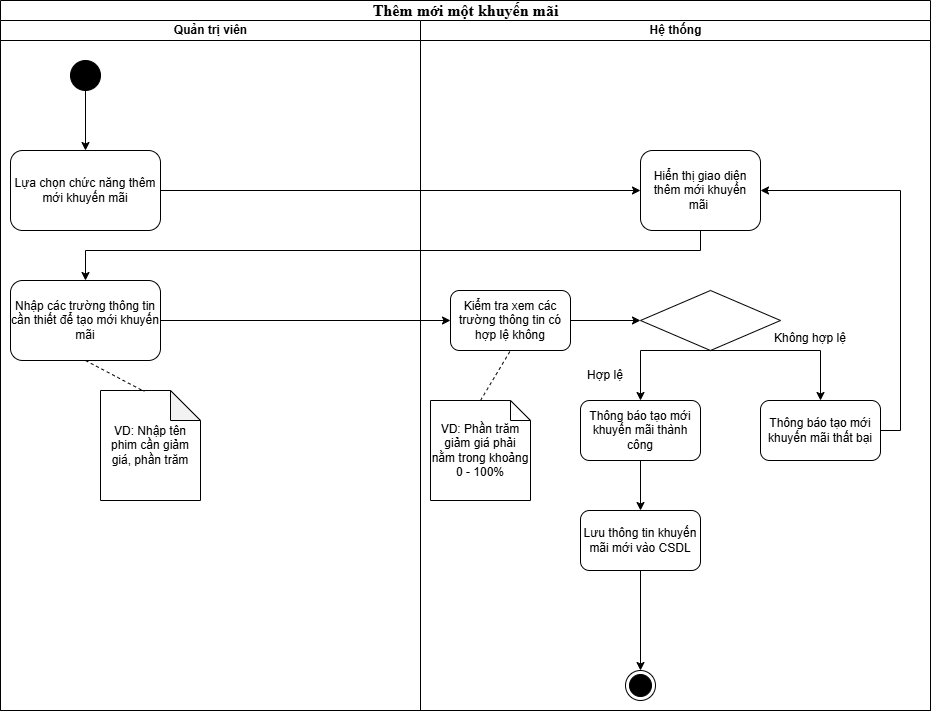

The diagram above was exported from draw.io. Its source (the exported page's mxGraphModel, read from the mxfile embedded in the PNG):
<mxGraphModel dx="1097" dy="595" grid="1" gridSize="10" guides="1" tooltips="1" connect="1" arrows="1" fold="1" page="1" pageScale="1" pageWidth="850" pageHeight="1100" background="none" math="0" shadow="0">
  <root>
    <mxCell id="0" />
    <mxCell id="1" parent="0" />
    <mxCell id="1c1d494c118603dd-1" value="&lt;font face=&quot;Times New Roman, serif&quot;&gt;&lt;span style=&quot;font-size: 16px;&quot;&gt;Thêm mới một khuyến mãi&lt;/span&gt;&lt;/font&gt;" style="swimlane;html=1;childLayout=stackLayout;startSize=20;rounded=0;shadow=0;comic=0;labelBackgroundColor=none;strokeWidth=1;fontFamily=Verdana;fontSize=12;align=center;" parent="1" vertex="1">
      <mxGeometry x="40" y="10" width="930" height="710" as="geometry" />
    </mxCell>
    <mxCell id="1c1d494c118603dd-2" value="Quản trị viên" style="swimlane;html=1;startSize=20;align=center;" parent="1c1d494c118603dd-1" vertex="1">
      <mxGeometry y="20" width="420" height="690" as="geometry" />
    </mxCell>
    <mxCell id="kSY7tV_tvhXYNaOMcpFt-1" value="" style="ellipse;fillColor=strokeColor;html=1;" vertex="1" parent="1c1d494c118603dd-2">
      <mxGeometry x="70" y="40" width="30" height="30" as="geometry" />
    </mxCell>
    <mxCell id="kSY7tV_tvhXYNaOMcpFt-86" value="Lựa chọn chức năng thêm mới khuyến mãi" style="rounded=1;whiteSpace=wrap;html=1;" vertex="1" parent="1c1d494c118603dd-2">
      <mxGeometry x="10" y="130" width="150" height="80" as="geometry" />
    </mxCell>
    <mxCell id="kSY7tV_tvhXYNaOMcpFt-100" value="Nhập các trường thông tin cần thiết để tạo mới khuyến mãi" style="rounded=1;whiteSpace=wrap;html=1;" vertex="1" parent="1c1d494c118603dd-2">
      <mxGeometry x="10" y="260" width="150" height="80" as="geometry" />
    </mxCell>
    <mxCell id="kSY7tV_tvhXYNaOMcpFt-120" value="VD: Nhập tên phim cần giảm giá, phần trăm" style="shape=note;whiteSpace=wrap;html=1;backgroundOutline=1;darkOpacity=0.05;" vertex="1" parent="1c1d494c118603dd-2">
      <mxGeometry x="100" y="370" width="100" height="110" as="geometry" />
    </mxCell>
    <mxCell id="kSY7tV_tvhXYNaOMcpFt-121" value="" style="endArrow=none;dashed=1;html=1;rounded=0;exitX=0.5;exitY=1;exitDx=0;exitDy=0;entryX=0.438;entryY=0.009;entryDx=0;entryDy=0;entryPerimeter=0;" edge="1" parent="1c1d494c118603dd-2" source="kSY7tV_tvhXYNaOMcpFt-100" target="kSY7tV_tvhXYNaOMcpFt-120">
      <mxGeometry width="50" height="50" relative="1" as="geometry">
        <mxPoint x="250" y="290" as="sourcePoint" />
        <mxPoint x="300" y="240" as="targetPoint" />
      </mxGeometry>
    </mxCell>
    <mxCell id="1c1d494c118603dd-3" value="Hệ thống" style="swimlane;html=1;startSize=20;" parent="1c1d494c118603dd-1" vertex="1">
      <mxGeometry x="420" y="20" width="510" height="690" as="geometry" />
    </mxCell>
    <mxCell id="kSY7tV_tvhXYNaOMcpFt-91" value="Hiển thị giao diện thêm mới khuyến mãi&amp;nbsp;" style="rounded=1;whiteSpace=wrap;html=1;" vertex="1" parent="1c1d494c118603dd-3">
      <mxGeometry x="220" y="130" width="120" height="80" as="geometry" />
    </mxCell>
    <mxCell id="kSY7tV_tvhXYNaOMcpFt-102" value="" style="rhombus;whiteSpace=wrap;html=1;" vertex="1" parent="1c1d494c118603dd-3">
      <mxGeometry x="220" y="270" width="140" height="60" as="geometry" />
    </mxCell>
    <mxCell id="kSY7tV_tvhXYNaOMcpFt-104" value="Kiểm tra xem các trường thông tin có hợp lệ không" style="rounded=1;whiteSpace=wrap;html=1;" vertex="1" parent="1c1d494c118603dd-3">
      <mxGeometry x="30" y="270" width="120" height="60" as="geometry" />
    </mxCell>
    <mxCell id="kSY7tV_tvhXYNaOMcpFt-105" value="" style="endArrow=classic;html=1;rounded=0;exitX=1;exitY=0.5;exitDx=0;exitDy=0;entryX=0;entryY=0.5;entryDx=0;entryDy=0;" edge="1" parent="1c1d494c118603dd-3" source="kSY7tV_tvhXYNaOMcpFt-104" target="kSY7tV_tvhXYNaOMcpFt-102">
      <mxGeometry width="50" height="50" relative="1" as="geometry">
        <mxPoint x="70" y="320" as="sourcePoint" />
        <mxPoint x="120" y="270" as="targetPoint" />
      </mxGeometry>
    </mxCell>
    <mxCell id="kSY7tV_tvhXYNaOMcpFt-107" value="Thông báo tạo mới khuyến mãi thành công" style="rounded=1;whiteSpace=wrap;html=1;" vertex="1" parent="1c1d494c118603dd-3">
      <mxGeometry x="160" y="380" width="120" height="60" as="geometry" />
    </mxCell>
    <mxCell id="kSY7tV_tvhXYNaOMcpFt-109" value="Lưu thông tin khuyến mãi mới vào CSDL" style="rounded=1;whiteSpace=wrap;html=1;" vertex="1" parent="1c1d494c118603dd-3">
      <mxGeometry x="160" y="490" width="120" height="60" as="geometry" />
    </mxCell>
    <mxCell id="kSY7tV_tvhXYNaOMcpFt-110" value="VD: Phần trăm giảm giá phải nằm trong khoảng 0 - 100%" style="shape=note;size=20;whiteSpace=wrap;html=1;" vertex="1" parent="1c1d494c118603dd-3">
      <mxGeometry x="10" y="380" width="100" height="100" as="geometry" />
    </mxCell>
    <mxCell id="kSY7tV_tvhXYNaOMcpFt-111" value="" style="endArrow=none;dashed=1;html=1;rounded=0;entryX=0.5;entryY=1;entryDx=0;entryDy=0;exitX=0.5;exitY=0;exitDx=0;exitDy=0;exitPerimeter=0;" edge="1" parent="1c1d494c118603dd-3" source="kSY7tV_tvhXYNaOMcpFt-110" target="kSY7tV_tvhXYNaOMcpFt-104">
      <mxGeometry width="50" height="50" relative="1" as="geometry">
        <mxPoint x="70" y="550" as="sourcePoint" />
        <mxPoint x="120" y="500" as="targetPoint" />
      </mxGeometry>
    </mxCell>
    <mxCell id="kSY7tV_tvhXYNaOMcpFt-113" value="Thông báo tạo mới khuyến mãi thất bại" style="rounded=1;whiteSpace=wrap;html=1;" vertex="1" parent="1c1d494c118603dd-3">
      <mxGeometry x="340" y="380" width="120" height="60" as="geometry" />
    </mxCell>
    <mxCell id="kSY7tV_tvhXYNaOMcpFt-108" value="" style="endArrow=classic;html=1;rounded=0;exitX=0.5;exitY=1;exitDx=0;exitDy=0;entryX=0.5;entryY=0;entryDx=0;entryDy=0;" edge="1" parent="1c1d494c118603dd-3" source="kSY7tV_tvhXYNaOMcpFt-107" target="kSY7tV_tvhXYNaOMcpFt-109">
      <mxGeometry width="50" height="50" relative="1" as="geometry">
        <mxPoint x="70" y="320" as="sourcePoint" />
        <mxPoint x="290" y="490" as="targetPoint" />
      </mxGeometry>
    </mxCell>
    <mxCell id="kSY7tV_tvhXYNaOMcpFt-106" value="" style="endArrow=classic;html=1;rounded=0;exitX=0.5;exitY=1;exitDx=0;exitDy=0;entryX=0.5;entryY=0;entryDx=0;entryDy=0;" edge="1" parent="1c1d494c118603dd-3" source="kSY7tV_tvhXYNaOMcpFt-102" target="kSY7tV_tvhXYNaOMcpFt-107">
      <mxGeometry width="50" height="50" relative="1" as="geometry">
        <mxPoint x="70" y="320" as="sourcePoint" />
        <mxPoint x="290" y="380" as="targetPoint" />
        <Array as="points">
          <mxPoint x="220" y="330" />
        </Array>
      </mxGeometry>
    </mxCell>
    <mxCell id="kSY7tV_tvhXYNaOMcpFt-112" value="" style="endArrow=classic;html=1;rounded=0;exitX=0.5;exitY=1;exitDx=0;exitDy=0;entryX=0.5;entryY=0;entryDx=0;entryDy=0;" edge="1" parent="1c1d494c118603dd-3" source="kSY7tV_tvhXYNaOMcpFt-102" target="kSY7tV_tvhXYNaOMcpFt-113">
      <mxGeometry width="50" height="50" relative="1" as="geometry">
        <mxPoint x="70" y="430" as="sourcePoint" />
        <mxPoint x="420" y="330" as="targetPoint" />
        <Array as="points">
          <mxPoint x="400" y="330" />
        </Array>
      </mxGeometry>
    </mxCell>
    <mxCell id="kSY7tV_tvhXYNaOMcpFt-114" value="" style="endArrow=classic;html=1;rounded=0;exitX=1;exitY=0.5;exitDx=0;exitDy=0;entryX=1;entryY=0.5;entryDx=0;entryDy=0;" edge="1" parent="1c1d494c118603dd-3" source="kSY7tV_tvhXYNaOMcpFt-113" target="kSY7tV_tvhXYNaOMcpFt-91">
      <mxGeometry width="50" height="50" relative="1" as="geometry">
        <mxPoint x="70" y="430" as="sourcePoint" />
        <mxPoint x="120" y="380" as="targetPoint" />
        <Array as="points">
          <mxPoint x="480" y="410" />
          <mxPoint x="480" y="170" />
        </Array>
      </mxGeometry>
    </mxCell>
    <mxCell id="kSY7tV_tvhXYNaOMcpFt-115" value="Không hợp lệ&lt;div&gt;&lt;br&gt;&lt;/div&gt;" style="text;html=1;align=center;verticalAlign=middle;whiteSpace=wrap;rounded=0;" vertex="1" parent="1c1d494c118603dd-3">
      <mxGeometry x="350" y="310" width="80" height="30" as="geometry" />
    </mxCell>
    <mxCell id="kSY7tV_tvhXYNaOMcpFt-117" value="Hợp lệ" style="text;html=1;align=center;verticalAlign=middle;whiteSpace=wrap;rounded=0;" vertex="1" parent="1c1d494c118603dd-3">
      <mxGeometry x="150" y="340" width="70" height="30" as="geometry" />
    </mxCell>
    <mxCell id="kSY7tV_tvhXYNaOMcpFt-119" value="" style="ellipse;html=1;shape=endState;fillColor=strokeColor;" vertex="1" parent="1c1d494c118603dd-3">
      <mxGeometry x="205" y="650" width="30" height="30" as="geometry" />
    </mxCell>
    <mxCell id="kSY7tV_tvhXYNaOMcpFt-87" value="" style="endArrow=classic;html=1;rounded=0;exitX=1;exitY=0.5;exitDx=0;exitDy=0;entryX=0;entryY=0.5;entryDx=0;entryDy=0;" edge="1" parent="1c1d494c118603dd-1" source="kSY7tV_tvhXYNaOMcpFt-86" target="kSY7tV_tvhXYNaOMcpFt-91">
      <mxGeometry width="50" height="50" relative="1" as="geometry">
        <mxPoint x="330" y="340" as="sourcePoint" />
        <mxPoint x="450" y="190" as="targetPoint" />
      </mxGeometry>
    </mxCell>
    <mxCell id="kSY7tV_tvhXYNaOMcpFt-101" value="" style="endArrow=classic;html=1;rounded=0;exitX=0.5;exitY=1;exitDx=0;exitDy=0;entryX=0.5;entryY=0;entryDx=0;entryDy=0;" edge="1" parent="1c1d494c118603dd-1" source="kSY7tV_tvhXYNaOMcpFt-91" target="kSY7tV_tvhXYNaOMcpFt-100">
      <mxGeometry width="50" height="50" relative="1" as="geometry">
        <mxPoint x="490" y="340" as="sourcePoint" />
        <mxPoint x="540" y="290" as="targetPoint" />
        <Array as="points">
          <mxPoint x="700" y="250" />
          <mxPoint x="85" y="250" />
        </Array>
      </mxGeometry>
    </mxCell>
    <mxCell id="kSY7tV_tvhXYNaOMcpFt-103" value="" style="endArrow=classic;html=1;rounded=0;exitX=1;exitY=0.5;exitDx=0;exitDy=0;" edge="1" parent="1c1d494c118603dd-1" source="kSY7tV_tvhXYNaOMcpFt-100" target="kSY7tV_tvhXYNaOMcpFt-104">
      <mxGeometry width="50" height="50" relative="1" as="geometry">
        <mxPoint x="490" y="340" as="sourcePoint" />
        <mxPoint x="450" y="320" as="targetPoint" />
      </mxGeometry>
    </mxCell>
    <mxCell id="kSY7tV_tvhXYNaOMcpFt-85" value="" style="endArrow=classic;html=1;rounded=0;exitX=0.5;exitY=1;exitDx=0;exitDy=0;" edge="1" parent="1" source="kSY7tV_tvhXYNaOMcpFt-1">
      <mxGeometry width="50" height="50" relative="1" as="geometry">
        <mxPoint x="370" y="350" as="sourcePoint" />
        <mxPoint x="125" y="160" as="targetPoint" />
      </mxGeometry>
    </mxCell>
    <mxCell id="kSY7tV_tvhXYNaOMcpFt-118" value="" style="endArrow=classic;html=1;rounded=0;exitX=0.5;exitY=1;exitDx=0;exitDy=0;" edge="1" parent="1" source="kSY7tV_tvhXYNaOMcpFt-109">
      <mxGeometry width="50" height="50" relative="1" as="geometry">
        <mxPoint x="530" y="510" as="sourcePoint" />
        <mxPoint x="680" y="680" as="targetPoint" />
      </mxGeometry>
    </mxCell>
  </root>
</mxGraphModel>